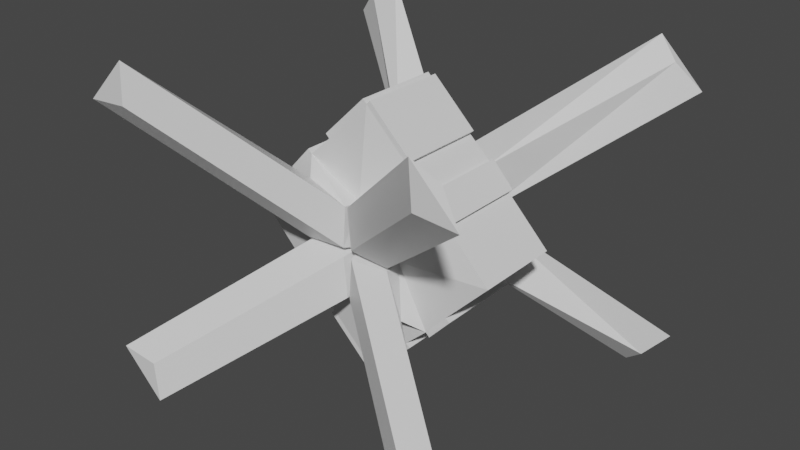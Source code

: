 # Source: Prop2V1.blend  (saved by Blender 2.80.75; exported with 4.5.12 LTS)
import bpy
from mathutils import Matrix  # noqa: F401  (used for matrix-valued properties, if any)

bpy.ops.wm.read_factory_settings(use_empty=True)
scene = bpy.context.scene
scene.name = 'Scene'

# ---- collections
col_collection = bpy.data.collections.new('Collection'); scene.collection.children.link(col_collection)

# ---- materials (node trees are filled in below, after node groups)
mat_material = bpy.data.materials.new('Material')
mat_material.alpha_threshold = 0.0
mat_material.use_transparent_shadow = False
mat_material.line_color = (0.0, 0.0, 0.0, 1.0)

# ---- material node trees
mat_material.use_nodes = True; mat_material.node_tree.nodes.clear()
_N = mat_material.node_tree.nodes; _L = mat_material.node_tree.links
n0 = _N.new('ShaderNodeOutputMaterial'); n0.name = 'Material Output'; n0.location = (300, 300)
n1 = _N.new('ShaderNodeBsdfPrincipled'); n1.name = 'Principled BSDF'; n1.location = (10, 300)
n1.distribution = 'GGX'
n1.subsurface_method = 'BURLEY'
n1.inputs[2].default_value = 0.4
n1.inputs[3].default_value = 1.45
n1.inputs[27].default_value = (0.0, 0.0, 0.0, 1.0)
n1.inputs[28].default_value = 1.0
_L.new(n1.outputs[0], n0.inputs[0])
n0.is_active_output = True

# ---- world
world_world = bpy.data.worlds.new('World'); scene.world = world_world
world_world.use_nodes = True; world_world.node_tree.nodes.clear()
_N = world_world.node_tree.nodes; _L = world_world.node_tree.links
n0 = _N.new('ShaderNodeOutputWorld'); n0.name = 'World Output'; n0.location = (300, 300)
n1 = _N.new('ShaderNodeBackground'); n1.name = 'Background'; n1.location = (10, 300)
n1.inputs[0].default_value = (0.05088, 0.05088, 0.05088, 1.0)
_L.new(n1.outputs[0], n0.inputs[0])
n0.is_active_output = True
world_world.color = (0.05088, 0.05088, 0.05088)
world_world.use_sun_shadow = False
world_world.sun_shadow_jitter_overblur = 0.0

# ---- meshes
me_cube = bpy.data.meshes.new('Cube')
me_cube.from_pydata([(0.0, -0.5, 1.488), (1.488, -0.5, 0.0), (1.488, 0.0, 0.0), (0.0, 0.0, 1.488), (0.0, 0.0, 0.0), (1.0, 0.0, 0.5), (0.5, 0.0, 1.0), (0.5, 0.0, 0.0), (0.0, 0.0, 0.5), (0.7534, 0.0, 0.7662), (0.5946, -0.6934, 0.6075), (0.0, -0.6212, 0.0), (0.01543, -0.8147, 0.5154), (1.0, -0.5, 0.5), (0.5, -0.5, 1.0), (0.5, -0.6212, 0.0), (0.5154, -0.8147, 0.01543), (0.0, -0.6212, 0.5), (0.7534, -0.5, 0.7662), (0.05, -0.8147, 0.05), (1.976, -1.868, 1.716), (1.738, -1.989, 1.932), (2.238, -1.989, 1.432), (1.772, -1.989, 1.466), (0.626, 0.0, 0.8838), (0.6244, -0.5, 0.8853), (0.04436, -0.5, 1.531), (0.04436, -1.479e-09, 1.531), (1.044, -1.479e-09, 0.5432), (0.5444, -1.479e-09, 1.043), (0.7978, -1.479e-09, 0.8095), (1.044, -0.5, 0.5432), (0.5444, -0.5, 1.043), (0.7978, -0.5, 0.8095)], [], [(19, 16, 22, 23), (15, 18, 10, 16), (9, 8, 3, 6, 24), (7, 4, 8, 9), (2, 7, 9, 5), (11, 15, 16, 19), (18, 25, 14, 0, 17), (1, 13, 18, 15), (17, 11, 19, 12), (3, 0, 26, 27), (9, 24, 25, 18), (2, 5, 13, 1), (0, 14, 32, 26), (18, 17, 12, 10), (22, 20, 21, 23), (12, 19, 23, 21), (10, 12, 21, 20), (16, 10, 20, 22), (25, 24, 6, 14), (28, 30, 33, 31), (29, 27, 26, 32), (18, 13, 31, 33), (14, 6, 29, 32), (9, 18, 33, 30), (5, 9, 30, 28), (13, 5, 28, 31), (6, 3, 27, 29)])
_uv = me_cube.uv_layers.new(name='UVMap')
_uv.uv.foreach_set('vector', [0.0, 0.0, 0.0, 0.0, 0.0, 0.0, 0.0, 0.0, 0.5, 0.3125, 0.5625, 0.3125, 0.5625, 0.3125, 0.5, 0.3125, 0.5625, 0.3125, 0.5625, 0.375, 0.625, 0.375, 0.625, 0.3125, 0.5939, 0.3125, 0.5, 0.3125, 0.5, 0.375, 0.5625, 0.375, 0.5625, 0.3125, 0.5, 0.25, 0.5, 0.3125, 0.5625, 0.3125, 0.5625, 0.25, 0.0, 0.0, 0.0, 0.0, 0.0, 0.0, 0.0, 0.0, 0.5625, 0.3125, 0.5943, 0.3125, 0.625, 0.3125, 0.625, 0.375, 0.5625, 0.375, 0.5, 0.25, 0.5625, 0.25, 0.5625, 0.3125, 0.5, 0.3125, 0.0, 0.0, 0.0, 0.0, 0.0, 0.0, 0.0, 0.0, 0.0, 0.0, 0.0, 0.0, 0.0, 0.0, 0.0, 0.0, 0.5625, 0.3125, 0.5939, 0.3125, 0.5943, 0.3125, 0.5625, 0.3125, 0.5, 0.25, 0.5625, 0.25, 0.5625, 0.25, 0.5, 0.25, 0.625, 0.375, 0.625, 0.3125, 0.625, 0.3125, 0.625, 0.375, 0.5625, 0.3125, 0.5625, 0.375, 0.5625, 0.375, 0.5625, 0.3125, 0.5, 0.3125, 0.5625, 0.3125, 0.5625, 0.375, 0.5, 0.375, 0.0, 0.0, 0.0, 0.0, 0.0, 0.0, 0.0, 0.0, 0.5625, 0.3125, 0.5625, 0.375, 0.5625, 0.375, 0.5625, 0.3125, 0.5, 0.3125, 0.5625, 0.3125, 0.5625, 0.3125, 0.5, 0.3125, 0.5943, 0.3125, 0.5939, 0.3125, 0.625, 0.3125, 0.625, 0.3125, 0.5625, 0.25, 0.5625, 0.3125, 0.5625, 0.3125, 0.5625, 0.25, 0.625, 0.3125, 0.625, 0.375, 0.625, 0.375, 0.625, 0.3125, 0.5625, 0.3125, 0.5625, 0.25, 0.5625, 0.25, 0.5625, 0.3125, 0.625, 0.3125, 0.625, 0.3125, 0.625, 0.3125, 0.625, 0.3125, 0.5625, 0.3125, 0.5625, 0.3125, 0.5625, 0.3125, 0.5625, 0.3125, 0.5625, 0.25, 0.5625, 0.3125, 0.5625, 0.3125, 0.5625, 0.25, 0.5625, 0.25, 0.5625, 0.25, 0.5625, 0.25, 0.5625, 0.25, 0.625, 0.3125, 0.625, 0.375, 0.625, 0.375, 0.625, 0.3125])
me_cube.materials.append(mat_material)
me_cube.use_remesh_preserve_volume = False
me_cube.use_remesh_preserve_attributes = False
me_cube.use_mirror_vertex_groups = False
me_cube.update()

# ---- objects
ob_cube = bpy.data.objects.new('Cube', me_cube)

# ---- transforms, parenting, visibility, modifiers, constraints
ob_cube.location = (0.0, 0.0, 0.0)
ob_cube.lock_rotations_4d = False
ob_cube.empty_display_type = 'ARROWS'
ob_cube.lineart.crease_threshold = 0.0
_m = ob_cube.modifiers.new('Mirror', 'MIRROR')
_m.use_axis = (True, True, True)

# ---- collection membership
col_collection.objects.link(ob_cube)

# ---- scene / render settings (as saved in the file)
scene.frame_start = 1; scene.frame_end = 250; scene.frame_set(1)
scene.render.engine = 'BLENDER_EEVEE_NEXT'
scene.cycles.use_denoising = False
scene.cycles.samples = 128
scene.cycles.sampling_pattern = 'TABULATED_SOBOL'
scene.cycles.use_adaptive_sampling = False
scene.cycles.use_light_tree = False
scene.view_settings.view_transform = 'Filmic'
bpy.context.view_layer.update()

# ---- added for rendering (the .blend has no active camera and no usable light): camera, sun
cam_auto = bpy.data.cameras.new('AutoCamera')
cam_auto.lens = 50.0
cam_auto.sensor_width = 36.0
cam_auto.clip_end = 1000.0
ob_auto_camera = bpy.data.objects.new('AutoCamera', cam_auto)
scene.collection.objects.link(ob_auto_camera)
ob_auto_camera.location = (6.59298, -7.91157, 5.27438)
ob_auto_camera.rotation_euler = (1.09748, -7.21219e-08, 0.694738)
scene.camera = ob_auto_camera
light_auto_sun = bpy.data.lights.new('AutoSun', 'SUN')
light_auto_sun.energy = 3.0
light_auto_sun.angle = 0.0523599
ob_auto_sun = bpy.data.objects.new('AutoSun', light_auto_sun)
scene.collection.objects.link(ob_auto_sun)
ob_auto_sun.rotation_euler = (0.872665, 0.174533, 0.523599)
bpy.context.view_layer.update()
